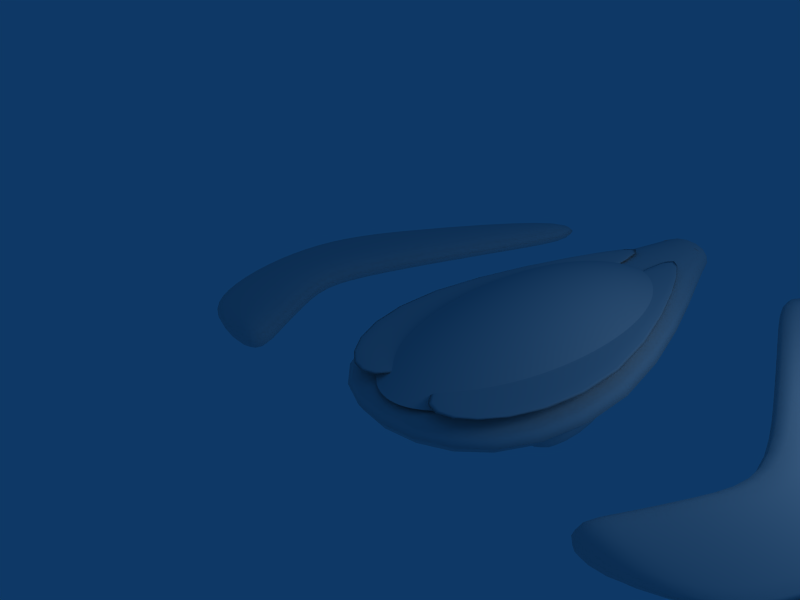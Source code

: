 # Source: crescent.blend  (saved by Blender 2.49.2; exported with 4.5.12 LTS)
import bpy
from mathutils import Matrix  # noqa: F401  (used for matrix-valued properties, if any)

bpy.ops.wm.read_factory_settings(use_empty=True)
scene = bpy.context.scene
scene.name = 'Scene'

# ---- collections
col_collection_1 = bpy.data.collections.new('Collection 1'); scene.collection.children.link(col_collection_1)

# ---- materials (node trees are filled in below, after node groups)
mat_material = bpy.data.materials.new('Material')
mat_material.alpha_threshold = 0.0
mat_material.roughness = 0.5
mat_material.line_color = (0.0, 0.0, 0.0, 1.0)

# ---- material node trees

# ---- world
world_world = bpy.data.worlds.new('World'); scene.world = world_world
world_world.color = (0.05656, 0.2208, 0.4)
world_world.use_sun_shadow = False
world_world.sun_shadow_jitter_overblur = 0.0
world_world.cycles.sampling_method = 'MANUAL'
world_world.cycles.sample_map_resolution = 256

# ---- cameras
cam_camera = bpy.data.cameras.new('Camera')
cam_camera.passepartout_alpha = 0.2
cam_camera.clip_end = 100.0
cam_camera.lens = 35.0
cam_camera.ortho_scale = 7.314
cam_camera.show_passepartout = False
cam_camera.show_safe_areas = True
cam_camera.dof.focus_distance = 0.0
cam_camera.dof.aperture_fstop = 128.0

# ---- lights
light_spot = bpy.data.lights.new('Spot', 'POINT')
light_spot.transmission_factor = 0.0
light_spot.cutoff_distance = 30.0
light_spot.energy = 100.0
light_spot.shadow_buffer_clip_start = 1.001
light_spot.shadow_soft_size = 1.0
light_spot.shadow_maximum_resolution = 0.006
light_spot.use_absolute_resolution = True
light_spot.cycles.use_multiple_importance_sampling = False

# ---- meshes
me_cube = bpy.data.meshes.new('Cube')
me_cube.from_pydata([(2.0, -0.6586, -0.2815), (1.0, -2.659, -0.2815), (-1.0, -2.659, -0.2815), (-2.0, -0.6586, -0.2815), (2.0, -0.6586, 0.2815), (1.0, -2.659, 0.2815), (-1.0, -2.659, 0.2815), (-2.0, -0.6586, 0.2815), (-0.4, 3.341, 0.2815), (0.4, 3.341, 0.2815), (-0.4, 3.341, -0.2815), (0.4, 3.341, -0.2815), (1.4, 3.341, -0.2815), (-1.4, 3.341, -0.2815), (1.4, 3.341, 0.2815), (-1.4, 3.341, 0.2815), (-3.0, -0.6586, 0.2815), (-2.0, -2.659, 0.2815), (2.0, -2.659, 0.2815), (3.0, -0.6586, 0.2815), (-3.0, -0.6586, -0.2815), (-2.0, -2.659, -0.2815), (2.0, -2.659, -0.2815), (3.0, -0.6586, -0.2815), (2.12, 3.253, -0.02815), (2.12, 3.253, 0.02815), (-2.12, 3.253, -0.02815), (-2.12, 3.253, 0.02815), (-3.8, -1.958, 0.02815), (-3.8, -1.958, -0.02815), (3.8, -1.958, 0.02815), (3.8, -1.958, -0.02815), (3.002, 2.05, -0.02815), (3.002, 2.05, 0.02815), (-3.002, 2.05, -0.02815), (-3.002, 2.05, 0.02815), (-3.274, -2.529, -0.02815), (-3.274, -2.529, 0.02815), (3.274, -2.529, 0.02815), (3.274, -2.529, -0.02815), (-4.093, -1.146, 0.02815), (-4.093, -1.146, -0.02815), (4.093, -1.146, 0.02815), (4.093, -1.146, -0.02815), (-4.232, -0.1503, 0.02815), (-4.232, -0.1503, -0.02815), (4.232, -0.1503, 0.02815), (4.232, -0.1503, -0.02815), (-3.968, 0.6985, 0.02815), (-3.968, 0.6985, -0.02815), (3.968, 0.6985, 0.02815), (3.968, 0.6985, -0.02815), (-3.323, 1.681, 0.02815), (-3.323, 1.681, -0.02815), (3.323, 1.681, 0.02815), (3.323, 1.681, -0.02815), (1.933, 2.008, -0.2815), (2.467, 0.6748, -0.2815), (-1.933, 2.008, -0.2815), (-2.467, 0.6748, -0.2815), (-1.933, 2.008, 0.2815), (-2.467, 0.6748, 0.2815), (1.933, 2.008, 0.2815), (2.467, 0.6748, 0.2815), (-2.667, -1.325, 0.2815), (-2.333, -1.992, 0.2815), (2.333, -1.992, 0.2815), (2.667, -1.325, 0.2815), (-2.667, -1.325, -0.2815), (-2.333, -1.992, -0.2815), (2.333, -1.992, -0.2815), (2.667, -1.325, -0.2815), (0.352, 2.862, 0.2443), (-0.352, 2.862, 0.2443), (-1.76, -0.6579, 0.2443), (-0.88, -2.418, 0.2443), (0.88, -2.418, 0.2443), (1.76, -0.6579, 0.2443), (-0.1173, 2.862, 0.2443), (0.1173, 2.862, 0.2443), (0.1173, -2.418, 0.2443), (-0.1173, -2.418, 0.2443), (0.1173, -0.6579, 0.2443), (-0.1173, -0.6579, 0.2443), (-0.1173, -0.6579, 0.3119), (-0.1173, -2.418, 0.3119), (0.1173, -0.6579, 0.3119), (0.1173, -2.418, 0.3119), (0.1173, 2.862, 0.3119), (-0.1173, 2.862, 0.3119), (-0.88, -2.418, 0.3119), (0.88, -2.418, 0.3119), (0.352, 2.862, 0.3119), (-0.352, 2.862, 0.3119), (1.76, -0.6579, 0.3119), (-1.76, -0.6579, 0.3119), (-0.8, 0.04145, -0.5815), (-0.8, -1.359, -0.5815), (-1.2, -1.359, -0.5815), (-1.2, 0.04145, -0.5815), (-0.8, 0.3414, 0.01846), (-0.8, -1.659, 0.01846), (-1.2, -1.659, 0.01846), (-1.2, 0.3414, 0.01846), (0.8, 0.3414, 0.01846), (0.8, -1.659, 0.01846), (1.2, -1.659, 0.01846), (1.2, 0.3414, 0.01846), (0.8, 0.04145, -0.5815), (0.8, -1.359, -0.5815), (1.2, -1.359, -0.5815), (1.2, 0.04145, -0.5815), (0.32, 3.32, -0.2252), (-0.32, 3.32, -0.2252), (0.32, 3.32, 0.2252), (-0.32, 3.32, 0.2252), (0.192, 3.32, -0.2252), (0.064, 3.32, -0.2252), (-0.064, 3.32, -0.2252), (-0.192, 3.32, -0.2252), (0.192, 3.32, 0.2252), (0.064, 3.32, 0.2252), (-0.064, 3.32, 0.2252), (-0.192, 3.32, 0.2252), (-0.192, 3.483, 0.1802), (-0.192, 3.483, -0.1802), (-0.064, 3.483, 0.1802), (-0.064, 3.483, -0.1802), (0.064, 3.483, -0.1802), (0.064, 3.483, 0.1802), (0.192, 3.483, -0.1802), (0.192, 3.483, 0.1802), (-0.32, 3.341, -0.2252), (0.32, 3.341, -0.2252), (0.32, 3.341, 0.2252), (-0.32, 3.341, 0.2252), (0.32, 3.501, 0.2252), (-0.32, 3.501, 0.2252), (-0.32, 3.501, -0.2252), (0.32, 3.501, -0.2252), (-0.4, 3.501, -0.2815), (0.4, 3.501, -0.2815), (0.4, 3.501, 0.2815), (-0.4, 3.501, 0.2815), (1.053, 0.3782, 0.198), (0.9447, 0.332, 0.3054), (0.8273, 0.2819, 0.4006), (0.7019, 0.2284, 0.4828), (0.5698, 0.172, 0.5512), (0.4323, 0.1132, 0.6051), (0.2905, 0.05274, 0.6439), (0.146, -0.008973, 0.6674), (0.1375, 0.05094, 0.6674), (0.2737, 0.172, 0.6439), (0.4072, 0.2907, 0.6051), (0.5368, 0.4059, 0.5512), (0.6612, 0.5165, 0.4828), (0.7793, 0.6215, 0.4006), (0.8899, 0.7198, 0.3054), (0.9918, 0.8104, 0.198), (0.8926, 1.209, 0.198), (0.8008, 1.077, 0.3054), (0.7013, 0.9345, 0.4006), (0.5951, 0.7821, 0.4828), (0.4831, 0.6215, 0.5512), (0.3665, 0.4542, 0.6051), (0.2463, 0.2819, 0.6439), (0.1237, 0.1062, 0.6674), (0.1052, 0.1546, 0.6674), (0.2094, 0.3782, 0.6439), (0.3116, 0.5976, 0.6051), (0.4108, 0.8104, 0.5512), (0.5061, 1.015, 0.4828), (0.5964, 1.209, 0.4006), (0.6811, 1.39, 0.3054), (0.7591, 1.558, 0.198), (0.5964, 1.844, 0.198), (0.5351, 1.647, 0.3054), (0.4686, 1.434, 0.4006), (0.3976, 1.206, 0.4828), (0.3228, 0.9655, 0.5512), (0.2449, 0.7152, 0.6051), (0.1646, 0.4573, 0.6439), (0.08268, 0.1943, 0.6674), (0.05695, 0.2238, 0.6674), (0.1133, 0.516, 0.6439), (0.1687, 0.8026, 0.6051), (0.2223, 1.081, 0.5512), (0.2739, 1.348, 0.4828), (0.3228, 1.601, 0.4006), (0.3686, 1.839, 0.3054), (0.4108, 2.057, 0.198), (0.2094, 2.189, 0.198), (0.1879, 1.956, 0.3054), (0.1646, 1.704, 0.4006), (0.1396, 1.435, 0.4828), (0.1133, 1.152, 0.5512), (0.08598, 0.8564, 0.6051), (0.05779, 0.5522, 0.6439), (0.02903, 0.242, 0.6674), (-1.876e-08, 0.2481, 0.6674), (-3.912e-08, 0.5644, 0.6439), (-1.009e-08, 0.8746, 0.6051), (-4.493e-08, 1.176, 0.5512), (-2.495e-08, 1.465, 0.4828), (-6.458e-08, 1.739, 0.4006), (-7.157e-08, 1.996, 0.3054), (-9.302e-08, 2.233, 0.198), (-0.2094, 2.189, 0.198), (-0.1879, 1.956, 0.3054), (-0.1646, 1.704, 0.4006), (-0.1396, 1.435, 0.4828), (-0.1133, 1.152, 0.5512), (-0.08598, 0.8564, 0.6051), (-0.05779, 0.5522, 0.6439), (-0.02903, 0.242, 0.6674), (-0.05695, 0.2238, 0.6674), (-0.1133, 0.516, 0.6439), (-0.1687, 0.8026, 0.6051), (-0.2223, 1.081, 0.5512), (-0.2739, 1.348, 0.4828), (-0.3228, 1.601, 0.4006), (-0.3686, 1.839, 0.3054), (-0.4108, 2.057, 0.198), (-0.5964, 1.844, 0.198), (-0.5351, 1.647, 0.3054), (-0.4686, 1.434, 0.4006), (-0.3976, 1.206, 0.4828), (-0.3228, 0.9655, 0.5512), (-0.2449, 0.7152, 0.6051), (-0.1646, 0.4573, 0.6439), (-0.08268, 0.1943, 0.6674), (-0.1052, 0.1546, 0.6674), (-0.2094, 0.3782, 0.6439), (-0.3116, 0.5976, 0.6051), (-0.4108, 0.8104, 0.5512), (-0.5061, 1.015, 0.4828), (-0.5964, 1.209, 0.4006), (-0.6811, 1.39, 0.3054), (-0.7591, 1.558, 0.198), (-0.8926, 1.209, 0.198), (-0.8008, 1.077, 0.3054), (-0.7013, 0.9345, 0.4006), (-0.5951, 0.7821, 0.4828), (-0.4831, 0.6215, 0.5512), (-0.3665, 0.4542, 0.6051), (-0.2463, 0.2819, 0.6439), (-0.1237, 0.1062, 0.6674), (-6.724e-09, -0.07128, 0.6752), (-0.1375, 0.05094, 0.6674), (-0.2737, 0.172, 0.6439), (-0.4072, 0.2907, 0.6051), (-0.5368, 0.4059, 0.5512), (-0.6612, 0.5165, 0.4828), (-0.7793, 0.6215, 0.4006), (-0.8899, 0.7198, 0.3054), (-0.9918, 0.8104, 0.198), (-1.053, 0.3782, 0.198), (-0.9447, 0.332, 0.3054), (-0.8273, 0.2819, 0.4006), (-0.7019, 0.2284, 0.4828), (-0.5698, 0.172, 0.5512), (-0.4323, 0.1132, 0.6051), (-0.2905, 0.05274, 0.6439), (-0.146, -0.008973, 0.6674), (-0.1488, -0.07128, 0.6674), (-0.2962, -0.07128, 0.6439), (-0.4407, -0.07128, 0.6051), (-0.581, -0.07128, 0.5512), (-0.7157, -0.07128, 0.4828), (-0.8435, -0.07128, 0.4006), (-0.9632, -0.07128, 0.3054), (-1.074, -0.07128, 0.198), (-1.053, -0.5208, 0.198), (-0.9447, -0.4746, 0.3054), (-0.8273, -0.4245, 0.4006), (-0.7019, -0.3709, 0.4828), (-0.5698, -0.3145, 0.5512), (-0.4323, -0.2558, 0.6051), (-0.2905, -0.1953, 0.6439), (-0.146, -0.1336, 0.6674), (-0.1375, -0.1935, 0.6674), (-0.2737, -0.3145, 0.6439), (-0.4072, -0.4333, 0.6051), (-0.5368, -0.5485, 0.5512), (-0.6612, -0.6591, 0.4828), (-0.7793, -0.7641, 0.4006), (-0.8899, -0.8623, 0.3054), (-0.9918, -0.953, 0.198), (-0.8926, -1.351, 0.198), (-0.8008, -1.22, 0.3054), (-0.7013, -1.077, 0.4006), (-0.5951, -0.9246, 0.4828), (-0.4831, -0.7641, 0.5512), (-0.3665, -0.5968, 0.6051), (-0.2463, -0.4245, 0.6439), (-0.1237, -0.2487, 0.6674), (-0.1052, -0.2971, 0.6674), (-0.2094, -0.5208, 0.6439), (-0.3116, -0.7401, 0.6051), (-0.4108, -0.953, 0.5512), (-0.5061, -1.157, 0.4828), (-0.5964, -1.351, 0.4006), (-0.6811, -1.533, 0.3054), (-0.7591, -1.701, 0.198), (-0.5964, -1.987, 0.198), (-0.5351, -1.79, 0.3054), (-0.4686, -1.576, 0.4006), (-0.3976, -1.348, 0.4828), (-0.3228, -1.108, 0.5512), (-0.2449, -0.8577, 0.6051), (-0.1646, -0.5998, 0.6439), (-0.08268, -0.3368, 0.6674), (-0.05695, -0.3664, 0.6674), (-0.1133, -0.6586, 0.6439), (-0.1687, -0.9452, 0.6051), (-0.2223, -1.223, 0.5512), (-0.2739, -1.49, 0.4828), (-0.3228, -1.744, 0.4006), (-0.3686, -1.981, 0.3054), (-0.4108, -2.2, 0.198), (-0.2094, -2.331, 0.198), (-0.1879, -2.099, 0.3054), (-0.1646, -1.847, 0.4006), (-0.1396, -1.578, 0.4828), (-0.1133, -1.294, 0.5512), (-0.08598, -0.999, 0.6051), (-0.05779, -0.6948, 0.6439), (-0.02903, -0.3845, 0.6674), (2.536e-08, -0.3907, 0.6674), (4.798e-08, -0.707, 0.6439), (4.454e-08, -1.017, 0.6051), (7.61e-08, -1.318, 0.5512), (3.62e-08, -1.607, 0.4828), (1.293e-07, -1.882, 0.4006), (2.205e-07, -2.138, 0.3054), (1.068e-07, -2.375, 0.198), (0.2094, -2.331, 0.198), (0.1879, -2.099, 0.3054), (0.1646, -1.847, 0.4006), (0.1396, -1.578, 0.4828), (0.1133, -1.294, 0.5512), (0.08598, -0.999, 0.6051), (0.05779, -0.6948, 0.6439), (0.02903, -0.3845, 0.6674), (0.05695, -0.3664, 0.6674), (0.1133, -0.6586, 0.6439), (0.1687, -0.9452, 0.6051), (0.2223, -1.223, 0.5512), (0.2739, -1.49, 0.4828), (0.3228, -1.744, 0.4006), (0.3686, -1.981, 0.3054), (0.4108, -2.2, 0.198), (0.5964, -1.987, 0.198), (0.5351, -1.79, 0.3054), (0.4686, -1.576, 0.4006), (0.3976, -1.348, 0.4828), (0.3228, -1.108, 0.5512), (0.2449, -0.8577, 0.6051), (0.1646, -0.5998, 0.6439), (0.08268, -0.3368, 0.6674), (0.1052, -0.2971, 0.6674), (0.2094, -0.5208, 0.6439), (0.3116, -0.7401, 0.6051), (0.4108, -0.953, 0.5512), (0.5061, -1.157, 0.4828), (0.5964, -1.351, 0.4006), (0.6811, -1.533, 0.3054), (0.7591, -1.701, 0.198), (0.8926, -1.351, 0.198), (0.8008, -1.22, 0.3054), (0.7013, -1.077, 0.4006), (0.5951, -0.9246, 0.4828), (0.4831, -0.7641, 0.5512), (0.3665, -0.5968, 0.6051), (0.2463, -0.4245, 0.6439), (0.1237, -0.2487, 0.6674), (0.1375, -0.1935, 0.6674), (0.2737, -0.3145, 0.6439), (0.4072, -0.4333, 0.6051), (0.5368, -0.5485, 0.5512), (0.6612, -0.6591, 0.4828), (0.7793, -0.7641, 0.4006), (0.8899, -0.8623, 0.3054), (0.9918, -0.953, 0.198), (1.053, -0.5208, 0.198), (0.9447, -0.4746, 0.3054), (0.8273, -0.4245, 0.4006), (0.7019, -0.3709, 0.4828), (0.5698, -0.3145, 0.5512), (0.4323, -0.2558, 0.6051), (0.2905, -0.1953, 0.6439), (0.146, -0.1336, 0.6674), (0.1488, -0.07128, 0.6674), (0.2962, -0.07128, 0.6439), (0.4407, -0.07128, 0.6051), (0.581, -0.07128, 0.5512), (0.7157, -0.07128, 0.4828), (0.8435, -0.07128, 0.4006), (0.9632, -0.07128, 0.3054), (1.074, -0.07128, 0.198)], [], [(0, 1, 2, 3), (4, 7, 6, 5), (0, 4, 5, 1), (1, 5, 6, 2), (2, 6, 7, 3), (7, 4, 9, 8), (3, 7, 8, 10), (4, 0, 11, 9), (0, 3, 10, 11), (14, 12, 24, 25), (13, 15, 27, 26), (25, 24, 32, 33), (26, 27, 35, 34), (21, 36, 37, 17), (36, 29, 28, 37), (18, 38, 39, 22), (38, 30, 31, 39), (28, 29, 41, 40), (31, 30, 42, 43), (40, 41, 45, 44), (43, 42, 46, 47), (44, 45, 49, 48), (47, 46, 50, 51), (48, 49, 53, 52), (51, 50, 54, 55), (34, 35, 52, 53), (32, 55, 54, 33), (23, 57, 63, 19), (57, 56, 62, 63), (56, 12, 14, 62), (16, 61, 59, 20), (61, 60, 58, 59), (60, 15, 13, 58), (17, 65, 69, 21), (65, 64, 68, 69), (64, 16, 20, 68), (19, 67, 71, 23), (67, 66, 70, 71), (66, 18, 22, 70), (17, 37, 65), (21, 69, 36), (28, 64, 65, 37), (29, 36, 69, 68), (20, 41, 29, 68), (16, 64, 28, 40), (16, 40, 44, 61), (20, 59, 45, 41), (44, 48, 60, 61), (15, 60, 48, 52), (45, 59, 58, 49), (13, 53, 49, 58), (15, 52, 35, 27), (13, 26, 34, 53), (18, 66, 38), (30, 38, 66, 67), (19, 42, 30, 67), (19, 63, 46, 42), (46, 63, 62, 50), (14, 54, 50, 62), (14, 25, 33, 54), (22, 39, 70), (31, 71, 70, 39), (23, 71, 31, 43), (23, 43, 47, 57), (47, 51, 56, 57), (12, 56, 51, 55), (12, 55, 32, 24), (74, 83, 78, 73), (82, 77, 72, 79), (77, 82, 80, 76), (83, 74, 75, 81), (83, 81, 85, 84), (80, 82, 86, 87), (82, 79, 88, 86), (78, 83, 84, 89), (81, 75, 90, 85), (76, 80, 87, 91), (79, 72, 92, 88), (73, 78, 89, 93), (77, 76, 91, 94), (75, 74, 95, 90), (72, 77, 94, 92), (74, 73, 93, 95), (85, 90, 95, 84), (91, 87, 86, 94), (88, 92, 94, 86), (93, 89, 84, 95), (98, 99, 96, 97), (100, 103, 102, 101), (96, 100, 101, 97), (97, 101, 102, 98), (98, 102, 103, 99), (99, 103, 100, 96), (108, 104, 107, 111), (109, 105, 104, 108), (110, 106, 105, 109), (111, 107, 106, 110), (107, 104, 105, 106), (109, 108, 111, 110), (112, 116, 120, 114), (117, 118, 122, 121), (119, 113, 115, 123), (119, 123, 124, 125), (122, 118, 127, 126), (117, 121, 129, 128), (120, 116, 130, 131), (123, 122, 126, 124), (121, 120, 131, 129), (118, 119, 125, 127), (116, 117, 128, 130), (127, 125, 124, 126), (130, 128, 129, 131), (134, 133, 132, 135), (134, 135, 137, 136), (135, 132, 138, 137), (133, 134, 136, 139), (132, 133, 139, 138), (11, 10, 140, 141), (9, 11, 141, 142), (10, 8, 143, 140), (8, 9, 142, 143), (143, 142, 136, 137), (140, 143, 137, 138), (142, 141, 139, 136), (141, 140, 138, 139), (400, 144, 145, 399), (399, 145, 146, 398), (398, 146, 147, 397), (397, 147, 148, 396), (396, 148, 149, 395), (395, 149, 150, 394), (394, 150, 151, 393), (393, 151, 248), (151, 152, 248), (150, 153, 152, 151), (149, 154, 153, 150), (148, 155, 154, 149), (147, 156, 155, 148), (146, 157, 156, 147), (145, 158, 157, 146), (144, 159, 158, 145), (159, 160, 161, 158), (158, 161, 162, 157), (157, 162, 163, 156), (156, 163, 164, 155), (155, 164, 165, 154), (154, 165, 166, 153), (153, 166, 167, 152), (152, 167, 248), (167, 168, 248), (166, 169, 168, 167), (165, 170, 169, 166), (164, 171, 170, 165), (163, 172, 171, 164), (162, 173, 172, 163), (161, 174, 173, 162), (160, 175, 174, 161), (175, 176, 177, 174), (174, 177, 178, 173), (173, 178, 179, 172), (172, 179, 180, 171), (171, 180, 181, 170), (170, 181, 182, 169), (169, 182, 183, 168), (168, 183, 248), (183, 184, 248), (182, 185, 184, 183), (181, 186, 185, 182), (180, 187, 186, 181), (179, 188, 187, 180), (178, 189, 188, 179), (177, 190, 189, 178), (176, 191, 190, 177), (191, 192, 193, 190), (190, 193, 194, 189), (189, 194, 195, 188), (188, 195, 196, 187), (187, 196, 197, 186), (186, 197, 198, 185), (185, 198, 199, 184), (184, 199, 248), (199, 200, 248), (198, 201, 200, 199), (197, 202, 201, 198), (196, 203, 202, 197), (195, 204, 203, 196), (194, 205, 204, 195), (193, 206, 205, 194), (192, 207, 206, 193), (207, 208, 209, 206), (206, 209, 210, 205), (205, 210, 211, 204), (204, 211, 212, 203), (203, 212, 213, 202), (202, 213, 214, 201), (201, 214, 215, 200), (200, 215, 248), (215, 216, 248), (214, 217, 216, 215), (213, 218, 217, 214), (212, 219, 218, 213), (211, 220, 219, 212), (210, 221, 220, 211), (209, 222, 221, 210), (208, 223, 222, 209), (223, 224, 225, 222), (222, 225, 226, 221), (221, 226, 227, 220), (220, 227, 228, 219), (219, 228, 229, 218), (218, 229, 230, 217), (217, 230, 231, 216), (216, 231, 248), (231, 232, 248), (230, 233, 232, 231), (229, 234, 233, 230), (228, 235, 234, 229), (227, 236, 235, 228), (226, 237, 236, 227), (225, 238, 237, 226), (224, 239, 238, 225), (239, 240, 241, 238), (238, 241, 242, 237), (237, 242, 243, 236), (236, 243, 244, 235), (235, 244, 245, 234), (234, 245, 246, 233), (233, 246, 247, 232), (232, 247, 248), (247, 249, 248), (246, 250, 249, 247), (245, 251, 250, 246), (244, 252, 251, 245), (243, 253, 252, 244), (242, 254, 253, 243), (241, 255, 254, 242), (240, 256, 255, 241), (256, 257, 258, 255), (255, 258, 259, 254), (254, 259, 260, 253), (253, 260, 261, 252), (252, 261, 262, 251), (251, 262, 263, 250), (250, 263, 264, 249), (249, 264, 248), (264, 265, 248), (263, 266, 265, 264), (262, 267, 266, 263), (261, 268, 267, 262), (260, 269, 268, 261), (259, 270, 269, 260), (258, 271, 270, 259), (257, 272, 271, 258), (272, 273, 274, 271), (271, 274, 275, 270), (270, 275, 276, 269), (269, 276, 277, 268), (268, 277, 278, 267), (267, 278, 279, 266), (266, 279, 280, 265), (265, 280, 248), (280, 281, 248), (279, 282, 281, 280), (278, 283, 282, 279), (277, 284, 283, 278), (276, 285, 284, 277), (275, 286, 285, 276), (274, 287, 286, 275), (273, 288, 287, 274), (288, 289, 290, 287), (287, 290, 291, 286), (286, 291, 292, 285), (285, 292, 293, 284), (284, 293, 294, 283), (283, 294, 295, 282), (282, 295, 296, 281), (281, 296, 248), (296, 297, 248), (295, 298, 297, 296), (294, 299, 298, 295), (293, 300, 299, 294), (292, 301, 300, 293), (291, 302, 301, 292), (290, 303, 302, 291), (289, 304, 303, 290), (304, 305, 306, 303), (303, 306, 307, 302), (302, 307, 308, 301), (301, 308, 309, 300), (300, 309, 310, 299), (299, 310, 311, 298), (298, 311, 312, 297), (297, 312, 248), (312, 313, 248), (311, 314, 313, 312), (310, 315, 314, 311), (309, 316, 315, 310), (308, 317, 316, 309), (307, 318, 317, 308), (306, 319, 318, 307), (305, 320, 319, 306), (320, 321, 322, 319), (319, 322, 323, 318), (318, 323, 324, 317), (317, 324, 325, 316), (316, 325, 326, 315), (315, 326, 327, 314), (314, 327, 328, 313), (313, 328, 248), (328, 329, 248), (327, 330, 329, 328), (326, 331, 330, 327), (325, 332, 331, 326), (324, 333, 332, 325), (323, 334, 333, 324), (322, 335, 334, 323), (321, 336, 335, 322), (336, 337, 338, 335), (335, 338, 339, 334), (334, 339, 340, 333), (333, 340, 341, 332), (332, 341, 342, 331), (331, 342, 343, 330), (330, 343, 344, 329), (329, 344, 248), (344, 345, 248), (343, 346, 345, 344), (342, 347, 346, 343), (341, 348, 347, 342), (340, 349, 348, 341), (339, 350, 349, 340), (338, 351, 350, 339), (337, 352, 351, 338), (352, 353, 354, 351), (351, 354, 355, 350), (350, 355, 356, 349), (349, 356, 357, 348), (348, 357, 358, 347), (347, 358, 359, 346), (346, 359, 360, 345), (345, 360, 248), (360, 361, 248), (359, 362, 361, 360), (358, 363, 362, 359), (357, 364, 363, 358), (356, 365, 364, 357), (355, 366, 365, 356), (354, 367, 366, 355), (353, 368, 367, 354), (368, 369, 370, 367), (367, 370, 371, 366), (366, 371, 372, 365), (365, 372, 373, 364), (364, 373, 374, 363), (363, 374, 375, 362), (362, 375, 376, 361), (361, 376, 248), (376, 377, 248), (375, 378, 377, 376), (374, 379, 378, 375), (373, 380, 379, 374), (372, 381, 380, 373), (371, 382, 381, 372), (370, 383, 382, 371), (369, 384, 383, 370), (384, 385, 386, 383), (383, 386, 387, 382), (382, 387, 388, 381), (381, 388, 389, 380), (380, 389, 390, 379), (379, 390, 391, 378), (378, 391, 392, 377), (377, 392, 248), (392, 393, 248), (391, 394, 393, 392), (390, 395, 394, 391), (389, 396, 395, 390), (388, 397, 396, 389), (387, 398, 397, 388), (386, 399, 398, 387), (385, 400, 399, 386)])
me_cube.polygons.foreach_set('use_smooth', [True] * 381)
me_cube.materials.append(mat_material)
me_cube.use_remesh_preserve_volume = False
me_cube.use_remesh_preserve_attributes = False
me_cube.use_mirror_vertex_groups = False
me_cube.update()

# ---- objects
ob_cube = bpy.data.objects.new('Cube', me_cube)
ob_lamp = bpy.data.objects.new('Lamp', light_spot)
ob_camera = bpy.data.objects.new('Camera', cam_camera)

# ---- transforms, parenting, visibility, modifiers, constraints
ob_cube.location = (0.0, 0.0, 3.075)
ob_cube.lock_rotations_4d = False
ob_cube.empty_display_type = 'ARROWS'
ob_cube.color = (0.0, 0.0, 0.0, 1.0)
ob_cube.lineart.crease_threshold = 0.0
_m = ob_cube.modifiers.new('Subsurf', 'SUBSURF')
_m.uv_smooth = 'PRESERVE_CORNERS'
_m.quality = 2
_m.show_only_control_edges = False
ob_lamp.location = (4.076, 1.005, 5.904)
ob_lamp.rotation_euler = (0.6503, 0.05522, 1.866)
ob_lamp.lock_rotations_4d = False
ob_lamp.empty_display_type = 'ARROWS'
ob_lamp.color = (0.0, 0.0, 0.0, 0.0)
ob_lamp.lineart.crease_threshold = 0.0
ob_camera.location = (4.801, -6.691, 7.606)
ob_camera.rotation_euler = (1.109, 0.01082, 0.8149)
ob_camera.lock_rotations_4d = False
ob_camera.empty_display_type = 'ARROWS'
ob_camera.color = (0.0, 0.0, 0.0, 0.0)
ob_camera.display_type = 'WIRE'
ob_camera.lineart.crease_threshold = 0.0

# ---- collection membership
col_collection_1.objects.link(ob_cube)
col_collection_1.objects.link(ob_lamp)
col_collection_1.objects.link(ob_camera)

# ---- scene / render settings (as saved in the file)
scene.camera = ob_camera
scene.frame_start = 1; scene.frame_end = 250; scene.frame_set(1)
scene.render.engine = 'BLENDER_EEVEE_NEXT'
scene.render.image_settings.file_format = 'JPEG'
scene.render.image_settings.color_mode = 'RGB'
scene.render.image_settings.compression = 90
scene.render.resolution_x = 800
scene.render.resolution_y = 600
scene.render.pixel_aspect_x = 100.0
scene.render.pixel_aspect_y = 100.0
scene.render.fps = 25
scene.render.dither_intensity = 0.0
scene.render.use_compositing = False
scene.render.use_sequencer = False
scene.render.bake_margin = 2
scene.render.bake_bias = 0.0
scene.render.use_stamp_time = False
scene.render.use_stamp_date = False
scene.render.use_stamp_frame = False
scene.render.use_stamp_camera = False
scene.render.use_stamp_scene = False
scene.render.use_stamp_filename = False
scene.render.use_stamp_render_time = False
scene.render.stamp_font_size = 0
scene.cycles.use_denoising = False
scene.cycles.samples = 10
scene.cycles.sampling_pattern = 'TABULATED_SOBOL'
scene.cycles.light_sampling_threshold = 0.0
scene.cycles.use_adaptive_sampling = False
scene.cycles.use_light_tree = False
scene.cycles.blur_glossy = 0.0
scene.cycles.volume_bounces = 1
scene.cycles.pixel_filter_type = 'GAUSSIAN'
scene.cycles.sample_clamp_indirect = 0.0
scene.view_settings.view_transform = 'Raw'
bpy.context.view_layer.update()
